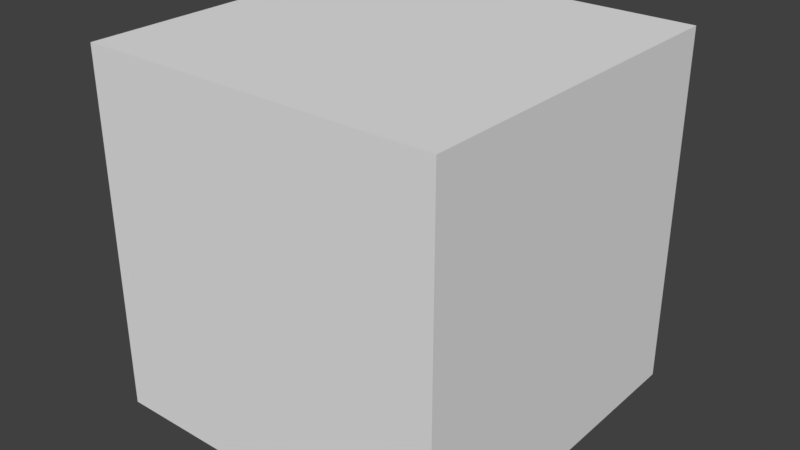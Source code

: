 # Source: pose_mode.blend  (saved by Blender 2.79.0; exported with 4.5.12 LTS)
import bpy
from mathutils import Matrix  # noqa: F401  (used for matrix-valued properties, if any)

bpy.ops.wm.read_factory_settings(use_empty=True)
scene = bpy.context.scene
scene.name = 'Scene'

# ---- collections
col_collection_1 = bpy.data.collections.new('Collection 1'); scene.collection.children.link(col_collection_1)

# ---- materials (node trees are filled in below, after node groups)
mat_material = bpy.data.materials.new('Material')
mat_material.alpha_threshold = 0.0
mat_material.use_transparent_shadow = False
mat_material.roughness = 0.5
mat_material.line_color = (0.0, 0.0, 0.0, 1.0)

# ---- material node trees

# ---- world
world_world = bpy.data.worlds.new('World'); scene.world = world_world
world_world.color = (0.05088, 0.05088, 0.05088)
world_world.use_sun_shadow = False
world_world.sun_shadow_jitter_overblur = 0.0
world_world.cycles.sampling_method = 'MANUAL'

# ---- meshes
me_cube = bpy.data.meshes.new('Cube')
me_cube.from_pydata([(1.0, 1.0, -1.0), (1.0, -1.0, -1.0), (-1.0, -1.0, -1.0), (-1.0, 1.0, -1.0), (1.0, 1.0, 1.0), (1.0, -1.0, 1.0), (-1.0, -1.0, 1.0), (-1.0, 1.0, 1.0)], [], [(0, 1, 2, 3), (4, 7, 6, 5), (0, 4, 5, 1), (1, 5, 6, 2), (2, 6, 7, 3), (4, 0, 3, 7)])
me_cube.materials.append(mat_material)
me_cube.use_remesh_preserve_volume = False
me_cube.use_remesh_preserve_attributes = False
me_cube.use_mirror_vertex_groups = False
me_cube.update()
arm_armature = bpy.data.armatures.new('Armature')  # bones are not reproduced

# ---- objects
ob_armature = bpy.data.objects.new('Armature', arm_armature)
ob_cube = bpy.data.objects.new('Cube', me_cube)

# ---- transforms, parenting, visibility, modifiers, constraints
ob_armature.location = (0.0, 0.0, 0.0)
ob_armature.lineart.crease_threshold = 0.0
ob_cube.parent = ob_armature
ob_cube.location = (0.0, 0.0, 0.0)
ob_cube.lock_rotations_4d = False
ob_cube.empty_display_type = 'ARROWS'
ob_cube.lineart.crease_threshold = 0.0
_vg = ob_cube.vertex_groups.new(name='Bone')
_vg.add([0, 1, 2, 3, 4, 5, 6, 7], 1.0, 'REPLACE')
_m = ob_cube.modifiers.new('Armature', 'ARMATURE')
_m.object = ob_armature

# ---- collection membership
col_collection_1.objects.link(ob_armature)
col_collection_1.objects.link(ob_cube)

# ---- scene / render settings (as saved in the file)
scene.frame_start = 1; scene.frame_end = 250; scene.frame_set(1)
scene.render.engine = 'BLENDER_EEVEE_NEXT'
scene.render.resolution_percentage = 50
scene.render.dither_intensity = 0.0
scene.cycles.use_denoising = False
scene.cycles.samples = 128
scene.cycles.sampling_pattern = 'TABULATED_SOBOL'
scene.cycles.use_adaptive_sampling = False
scene.cycles.use_light_tree = False
scene.cycles.blur_glossy = 0.0
scene.cycles.sample_clamp_indirect = 0.0
scene.view_settings.view_transform = 'Standard'
bpy.context.view_layer.update()

# ---- added for rendering (the .blend has no active camera and no usable light): camera, sun
cam_auto = bpy.data.cameras.new('AutoCamera')
cam_auto.lens = 50.0
cam_auto.sensor_width = 36.0
cam_auto.clip_end = 1000.0
ob_auto_camera = bpy.data.objects.new('AutoCamera', cam_auto)
scene.collection.objects.link(ob_auto_camera)
ob_auto_camera.location = (3.20507, -3.84609, 2.56406)
ob_auto_camera.rotation_euler = (1.09748, -7.21219e-08, 0.694738)
scene.camera = ob_auto_camera
light_auto_sun = bpy.data.lights.new('AutoSun', 'SUN')
light_auto_sun.energy = 3.0
light_auto_sun.angle = 0.0523599
ob_auto_sun = bpy.data.objects.new('AutoSun', light_auto_sun)
scene.collection.objects.link(ob_auto_sun)
ob_auto_sun.rotation_euler = (0.872665, 0.174533, 0.523599)
bpy.context.view_layer.update()
